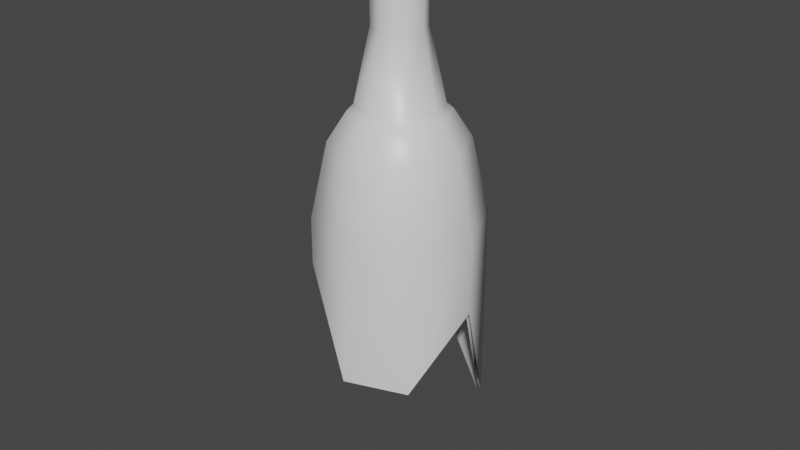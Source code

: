 # Source: bottle-1.blend  (saved by Blender 2.90.8; exported with 4.5.12 LTS)
import bpy
from mathutils import Matrix  # noqa: F401  (used for matrix-valued properties, if any)

bpy.ops.wm.read_factory_settings(use_empty=True)
scene = bpy.context.scene
scene.name = 'Scene'

# ---- collections
col_collection = bpy.data.collections.new('Collection'); scene.collection.children.link(col_collection)
col_collection_2 = bpy.data.collections.new('Collection 2'); scene.collection.children.link(col_collection_2)

# ---- materials (node trees are filled in below, after node groups)
mat_material = bpy.data.materials.new('Material')
mat_material.alpha_threshold = 0.0
mat_material.use_transparent_shadow = False
mat_material.line_color = (0.0, 0.0, 0.0, 1.0)

# ---- material node trees
mat_material.use_nodes = True; mat_material.node_tree.nodes.clear()
_N = mat_material.node_tree.nodes; _L = mat_material.node_tree.links
n0 = _N.new('ShaderNodeOutputMaterial'); n0.name = 'Material Output'; n0.location = (300, 300)
n1 = _N.new('ShaderNodeBsdfPrincipled'); n1.name = 'Principled BSDF'; n1.location = (10, 300)
n1.distribution = 'GGX'
n1.subsurface_method = 'BURLEY'
n1.inputs[2].default_value = 0.4
n1.inputs[3].default_value = 1.45
n1.inputs[27].default_value = (0.0, 0.0, 0.0, 1.0)
n1.inputs[28].default_value = 1.0
_L.new(n1.outputs[0], n0.inputs[0])
n0.is_active_output = True

# ---- world
world_world = bpy.data.worlds.new('World'); scene.world = world_world
world_world.use_nodes = True; world_world.node_tree.nodes.clear()
_N = world_world.node_tree.nodes; _L = world_world.node_tree.links
n0 = _N.new('ShaderNodeOutputWorld'); n0.name = 'World Output'; n0.location = (300, 300)
n1 = _N.new('ShaderNodeBackground'); n1.name = 'Background'; n1.location = (10, 300)
n1.inputs[0].default_value = (0.05088, 0.05088, 0.05088, 1.0)
_L.new(n1.outputs[0], n0.inputs[0])
n0.is_active_output = True
world_world.color = (0.05088, 0.05088, 0.05088)
world_world.use_sun_shadow = False
world_world.sun_shadow_jitter_overblur = 0.0

# ---- meshes
me_cube = bpy.data.meshes.new('Cube')
me_cube.from_pydata([(-4.244e-08, 0.223, 0.8182), (0.1577, 0.1577, 0.8182), (0.223, -4.919e-09, 0.8182), (0.1577, -0.1577, 0.8182), (-6.194e-08, -0.223, 0.8182), (-0.1577, -0.1577, 0.8182), (-0.223, 7.489e-09, 0.8182), (-0.1577, 0.1577, 0.8182), (-5.495e-08, 0.1124, 1.115), (-0.07951, 0.07951, 1.115), (-0.1124, 4.387e-09, 1.115), (-0.07951, -0.07951, 1.115), (-6.478e-08, -0.1124, 1.115), (0.07951, -0.07951, 1.115), (0.1124, -1.869e-09, 1.115), (0.07951, 0.07951, 1.115), (-9.943e-08, 0.06993, 1.309), (-0.04945, 0.04945, 1.309), (-0.06993, 3.433e-09, 1.309), (-0.04945, -0.04945, 1.309), (-1.055e-07, -0.06993, 1.309), (0.04945, -0.04945, 1.309), (0.06993, -4.583e-10, 1.309), (0.04945, 0.04945, 1.309), (-9.935e-08, 0.07093, 1.53), (-0.05016, 0.05016, 1.53), (-0.07093, 3.455e-09, 1.53), (-0.05016, -0.05016, 1.53), (-1.055e-07, -0.07093, 1.53), (0.05016, -0.05016, 1.53), (0.07093, -4.914e-10, 1.53), (0.05016, 0.05016, 1.53), (-9.864e-08, 0.08109, 1.538), (-0.05734, 0.05734, 1.538), (-0.08109, 3.683e-09, 1.538), (-0.05734, -0.05734, 1.538), (-1.057e-07, -0.08109, 1.538), (0.05734, -0.05734, 1.538), (0.08109, -8.286e-10, 1.538), (0.05734, 0.05734, 1.538), (-7.658e-08, 0.08109, 1.593), (-0.05734, 0.05734, 1.593), (-0.08109, 3.683e-09, 1.593), (-0.05734, -0.05734, 1.593), (-8.367e-08, -0.08109, 1.593), (0.05734, -0.05734, 1.593), (0.08109, -8.286e-10, 1.593), (0.05734, 0.05734, 1.593), (0.05734, -0.05734, 1.578), (-8.993e-08, -0.08109, 1.578), (-0.05734, -0.05734, 1.578), (-0.08109, 3.683e-09, 1.578), (-0.05734, 0.05734, 1.578), (-8.284e-08, 0.08109, 1.578), (0.05734, 0.05734, 1.578), (0.08109, -8.286e-10, 1.578), (-7.789e-08, 0.06878, 1.593), (-0.04864, 0.04864, 1.593), (-0.06878, 3.69e-09, 1.593), (-0.04864, -0.04864, 1.593), (-8.391e-08, -0.06878, 1.593), (0.04864, -0.04864, 1.593), (0.06878, -1.373e-10, 1.593), (0.04864, 0.04864, 1.593), (-1.016e-07, -0.08109, 1.549), (-0.08109, 3.683e-09, 1.549), (-9.45e-08, 0.08109, 1.549), (0.05734, 0.05734, 1.549), (0.05734, -0.05734, 1.549), (-0.05734, -0.05734, 1.549), (-0.05734, 0.05734, 1.549), (0.08109, -8.286e-10, 1.549), (-1.055e-07, -0.07087, 1.516), (-0.05011, -0.05011, 1.516), (-0.07087, 3.454e-09, 1.516), (-0.05011, 0.05011, 1.516), (0.05011, 0.05011, 1.516), (0.07087, -4.893e-10, 1.516), (0.05011, -0.05011, 1.516), (-9.935e-08, 0.07087, 1.516), (-0.1261, 0.1261, 1.025), (-0.09105, 0.09105, 1.102), (-0.1784, 6.736e-09, 1.025), (-0.1288, 5.023e-09, 1.102), (-0.1261, -0.1261, 1.025), (-0.09105, -0.09105, 1.102), (-6.333e-08, -0.1784, 1.025), (-6.445e-08, -0.1288, 1.102), (0.1261, -0.1261, 1.025), (0.09105, -0.09105, 1.102), (0.1784, -3.189e-09, 1.025), (0.1288, -2.14e-09, 1.102), (-5.319e-08, 0.1288, 1.102), (-4.774e-08, 0.1784, 1.025), (0.1261, 0.1261, 1.025), (0.09105, 0.09105, 1.102), (0.1577, -0.1577, 0.4265), (0.223, -4.919e-09, 0.6146), (-6.194e-08, -0.223, 0.433), (-0.223, 7.489e-09, 0.7874), (-0.1577, -0.1577, 0.6913), (-0.1577, 0.1577, 0.5059), (0.1577, 0.1577, 0.2718), (-4.244e-08, 0.223, 0.4245)], [], [(85, 87, 12, 11), (92, 81, 9, 8), (81, 83, 10, 9), (95, 92, 8, 15), (89, 91, 14, 13), (83, 85, 11, 10), (87, 89, 13, 12), (0, 7, 80, 93), (1, 0, 93, 94), (14, 15, 23, 22), (6, 5, 84, 82), (2, 1, 94, 90), (4, 3, 88, 86), (5, 4, 86, 84), (91, 95, 15, 14), (3, 2, 90, 88), (73, 72, 28, 27), (12, 13, 21, 20), (10, 11, 19, 18), (8, 9, 17, 16), (15, 8, 16, 23), (13, 14, 22, 21), (11, 12, 20, 19), (9, 10, 18, 17), (31, 24, 32, 39), (75, 74, 26, 25), (77, 76, 31, 30), (72, 78, 29, 28), (74, 73, 27, 26), (79, 75, 25, 24), (76, 79, 24, 31), (78, 77, 30, 29), (49, 48, 45, 44), (29, 30, 38, 37), (27, 28, 36, 35), (25, 26, 34, 33), (30, 31, 39, 38), (28, 29, 37, 36), (26, 27, 35, 34), (24, 25, 33, 32), (46, 47, 63, 62), (51, 50, 43, 42), (53, 52, 41, 40), (54, 53, 40, 47), (48, 55, 46, 45), (50, 49, 44, 43), (52, 51, 42, 41), (55, 54, 47, 46), (71, 67, 54, 55), (70, 65, 51, 52), (69, 64, 49, 50), (68, 71, 55, 48), (67, 66, 53, 54), (66, 70, 52, 53), (65, 69, 50, 51), (64, 68, 48, 49), (63, 56, 57, 58, 59, 60, 61, 62), (44, 45, 61, 60), (42, 43, 59, 58), (40, 41, 57, 56), (47, 40, 56, 63), (45, 46, 62, 61), (43, 44, 60, 59), (41, 42, 58, 57), (36, 37, 68, 64), (34, 35, 69, 65), (32, 33, 70, 66), (39, 32, 66, 67), (37, 38, 71, 68), (35, 36, 64, 69), (33, 34, 65, 70), (38, 39, 67, 71), (21, 22, 77, 78), (23, 16, 79, 76), (16, 17, 75, 79), (18, 19, 73, 74), (20, 21, 78, 72), (22, 23, 76, 77), (17, 18, 74, 75), (19, 20, 72, 73), (93, 80, 81, 92), (80, 82, 83, 81), (82, 84, 85, 83), (84, 86, 87, 85), (86, 88, 89, 87), (88, 90, 91, 89), (90, 94, 95, 91), (94, 93, 92, 95), (7, 6, 82, 80), (98, 96, 3, 4), (96, 97, 2, 3), (100, 98, 4, 5), (99, 100, 5, 6), (101, 99, 6, 7), (97, 102, 1, 2), (102, 103, 0, 1), (103, 101, 7, 0)])
me_cube.polygons.foreach_set('use_smooth', [True] * 97)
_uv = me_cube.uv_layers.new(name='UVMap')
_uv.uv.foreach_set('vector', [0.375, 1.0, 0.5, 1.0, 0.5, 1.0, 0.375, 1.0, 0.0, 1.0, 0.125, 1.0, 0.125, 1.0, 0.0, 1.0, 0.125, 1.0, 0.25, 1.0, 0.25, 1.0, 0.125, 1.0, 0.875, 1.0, 1.0, 1.0, 1.0, 1.0, 0.875, 1.0, 0.625, 1.0, 0.75, 1.0, 0.75, 1.0, 0.625, 1.0, 0.25, 1.0, 0.375, 1.0, 0.375, 1.0, 0.25, 1.0, 0.5, 1.0, 0.625, 1.0, 0.625, 1.0, 0.5, 1.0, 0.0, 1.0, 0.125, 1.0, 0.125, 1.0, 0.0, 1.0, 0.875, 1.0, 1.0, 1.0, 1.0, 1.0, 0.875, 1.0, 0.75, 1.0, 0.875, 1.0, 0.875, 1.0, 0.75, 1.0, 0.25, 1.0, 0.375, 1.0, 0.375, 1.0, 0.25, 1.0, 0.75, 1.0, 0.875, 1.0, 0.875, 1.0, 0.75, 1.0, 0.5, 1.0, 0.625, 1.0, 0.625, 1.0, 0.5, 1.0, 0.375, 1.0, 0.5, 1.0, 0.5, 1.0, 0.375, 1.0, 0.75, 1.0, 0.875, 1.0, 0.875, 1.0, 0.75, 1.0, 0.625, 1.0, 0.75, 1.0, 0.75, 1.0, 0.625, 1.0, 0.375, 1.0, 0.5, 1.0, 0.5, 1.0, 0.375, 1.0, 0.5, 1.0, 0.625, 1.0, 0.625, 1.0, 0.5, 1.0, 0.25, 1.0, 0.375, 1.0, 0.375, 1.0, 0.25, 1.0, 0.0, 1.0, 0.125, 1.0, 0.125, 1.0, 0.0, 1.0, 0.875, 1.0, 1.0, 1.0, 1.0, 1.0, 0.875, 1.0, 0.625, 1.0, 0.75, 1.0, 0.75, 1.0, 0.625, 1.0, 0.375, 1.0, 0.5, 1.0, 0.5, 1.0, 0.375, 1.0, 0.125, 1.0, 0.25, 1.0, 0.25, 1.0, 0.125, 1.0, 0.875, 1.0, 1.0, 1.0, 1.0, 1.0, 0.875, 1.0, 0.125, 1.0, 0.25, 1.0, 0.25, 1.0, 0.125, 1.0, 0.75, 1.0, 0.875, 1.0, 0.875, 1.0, 0.75, 1.0, 0.5, 1.0, 0.625, 1.0, 0.625, 1.0, 0.5, 1.0, 0.25, 1.0, 0.375, 1.0, 0.375, 1.0, 0.25, 1.0, 0.0, 1.0, 0.125, 1.0, 0.125, 1.0, 0.0, 1.0, 0.875, 1.0, 1.0, 1.0, 1.0, 1.0, 0.875, 1.0, 0.625, 1.0, 0.75, 1.0, 0.75, 1.0, 0.625, 1.0, 0.5, 1.0, 0.625, 1.0, 0.625, 1.0, 0.5, 1.0, 0.625, 1.0, 0.75, 1.0, 0.75, 1.0, 0.625, 1.0, 0.375, 1.0, 0.5, 1.0, 0.5, 1.0, 0.375, 1.0, 0.125, 1.0, 0.25, 1.0, 0.25, 1.0, 0.125, 1.0, 0.75, 1.0, 0.875, 1.0, 0.875, 1.0, 0.75, 1.0, 0.5, 1.0, 0.625, 1.0, 0.625, 1.0, 0.5, 1.0, 0.25, 1.0, 0.375, 1.0, 0.375, 1.0, 0.25, 1.0, 0.0, 1.0, 0.125, 1.0, 0.125, 1.0, 0.0, 1.0, 0.75, 1.0, 0.875, 1.0, 0.875, 1.0, 0.75, 1.0, 0.25, 1.0, 0.375, 1.0, 0.375, 1.0, 0.25, 1.0, 0.0, 1.0, 0.125, 1.0, 0.125, 1.0, 0.0, 1.0, 0.875, 1.0, 1.0, 1.0, 1.0, 1.0, 0.875, 1.0, 0.625, 1.0, 0.75, 1.0, 0.75, 1.0, 0.625, 1.0, 0.375, 1.0, 0.5, 1.0, 0.5, 1.0, 0.375, 1.0, 0.125, 1.0, 0.25, 1.0, 0.25, 1.0, 0.125, 1.0, 0.75, 1.0, 0.875, 1.0, 0.875, 1.0, 0.75, 1.0, 0.75, 1.0, 0.875, 1.0, 0.875, 1.0, 0.75, 1.0, 0.125, 1.0, 0.25, 1.0, 0.25, 1.0, 0.125, 1.0, 0.375, 1.0, 0.5, 1.0, 0.5, 1.0, 0.375, 1.0, 0.625, 1.0, 0.75, 1.0, 0.75, 1.0, 0.625, 1.0, 0.875, 1.0, 1.0, 1.0, 1.0, 1.0, 0.875, 1.0, 0.0, 1.0, 0.125, 1.0, 0.125, 1.0, 0.0, 1.0, 0.25, 1.0, 0.375, 1.0, 0.375, 1.0, 0.25, 1.0, 0.5, 1.0, 0.625, 1.0, 0.625, 1.0, 0.5, 1.0, 0.4197, 0.4197, 0.25, 0.49, 0.08029, 0.4197, 0.01, 0.25, 0.08029, 0.08029, 0.25, 0.01, 0.4197, 0.08029, 0.49, 0.25, 0.5, 1.0, 0.625, 1.0, 0.625, 1.0, 0.5, 1.0, 0.25, 1.0, 0.375, 1.0, 0.375, 1.0, 0.25, 1.0, 0.0, 1.0, 0.125, 1.0, 0.125, 1.0, 0.0, 1.0, 0.875, 1.0, 1.0, 1.0, 1.0, 1.0, 0.875, 1.0, 0.625, 1.0, 0.75, 1.0, 0.75, 1.0, 0.625, 1.0, 0.375, 1.0, 0.5, 1.0, 0.5, 1.0, 0.375, 1.0, 0.125, 1.0, 0.25, 1.0, 0.25, 1.0, 0.125, 1.0, 0.5, 1.0, 0.625, 1.0, 0.625, 1.0, 0.5, 1.0, 0.25, 1.0, 0.375, 1.0, 0.375, 1.0, 0.25, 1.0, 0.0, 1.0, 0.125, 1.0, 0.125, 1.0, 0.0, 1.0, 0.875, 1.0, 1.0, 1.0, 1.0, 1.0, 0.875, 1.0, 0.625, 1.0, 0.75, 1.0, 0.75, 1.0, 0.625, 1.0, 0.375, 1.0, 0.5, 1.0, 0.5, 1.0, 0.375, 1.0, 0.125, 1.0, 0.25, 1.0, 0.25, 1.0, 0.125, 1.0, 0.75, 1.0, 0.875, 1.0, 0.875, 1.0, 0.75, 1.0, 0.625, 1.0, 0.75, 1.0, 0.75, 1.0, 0.625, 1.0, 0.875, 1.0, 1.0, 1.0, 1.0, 1.0, 0.875, 1.0, 0.0, 1.0, 0.125, 1.0, 0.125, 1.0, 0.0, 1.0, 0.25, 1.0, 0.375, 1.0, 0.375, 1.0, 0.25, 1.0, 0.5, 1.0, 0.625, 1.0, 0.625, 1.0, 0.5, 1.0, 0.75, 1.0, 0.875, 1.0, 0.875, 1.0, 0.75, 1.0, 0.125, 1.0, 0.25, 1.0, 0.25, 1.0, 0.125, 1.0, 0.375, 1.0, 0.5, 1.0, 0.5, 1.0, 0.375, 1.0, 0.0, 1.0, 0.125, 1.0, 0.125, 1.0, 0.0, 1.0, 0.125, 1.0, 0.25, 1.0, 0.25, 1.0, 0.125, 1.0, 0.25, 1.0, 0.375, 1.0, 0.375, 1.0, 0.25, 1.0, 0.375, 1.0, 0.5, 1.0, 0.5, 1.0, 0.375, 1.0, 0.5, 1.0, 0.625, 1.0, 0.625, 1.0, 0.5, 1.0, 0.625, 1.0, 0.75, 1.0, 0.75, 1.0, 0.625, 1.0, 0.75, 1.0, 0.875, 1.0, 0.875, 1.0, 0.75, 1.0, 0.875, 1.0, 1.0, 1.0, 1.0, 1.0, 0.875, 1.0, 0.125, 1.0, 0.25, 1.0, 0.25, 1.0, 0.125, 1.0, 0.5, 0.7714, 0.625, 0.7675, 0.625, 1.0, 0.5, 1.0, 0.625, 0.7675, 0.75, 0.8792, 0.75, 1.0, 0.625, 1.0, 0.375, 0.9247, 0.5, 0.7714, 0.5, 1.0, 0.375, 1.0, 0.25, 0.9817, 0.375, 0.9247, 0.375, 1.0, 0.25, 1.0, 0.125, 0.8147, 0.25, 0.9817, 0.25, 1.0, 0.125, 1.0, 0.75, 0.8792, 0.875, 0.6758, 0.875, 1.0, 0.75, 1.0, 0.875, 0.6758, 1.0, 0.7664, 1.0, 1.0, 0.875, 1.0, 0.0, 0.7664, 0.125, 0.8147, 0.125, 1.0, 0.0, 1.0])
me_cube.materials.append(mat_material)
me_cube.use_remesh_preserve_volume = False
me_cube.use_remesh_preserve_attributes = False
me_cube.use_mirror_vertex_groups = False
me_cube.update()
me_cube_001 = bpy.data.meshes.new('Cube.001')
me_cube_001.from_pydata([(-2.98e-08, 0.1292, -0.01425), (-4.244e-08, 0.223, 0.07247), (-3.865e-08, 0.1955, 0.01115), (0.09133, 0.09133, -0.01425), (0.1577, 0.1577, 0.07247), (0.1383, 0.1383, 0.01115), (0.1292, -3.725e-09, -0.01425), (0.223, -4.919e-09, 0.07247), (0.1955, -4.657e-09, 0.01115), (0.09133, -0.09133, -0.01425), (0.1577, -0.1577, 0.07247), (0.1383, -0.1383, 0.01115), (-8.568e-08, -0.1292, -0.01425), (-6.194e-08, -0.223, 0.07247), (-6.845e-08, -0.1955, 0.01115), (-0.09133, -0.09133, -0.01425), (-0.1577, -0.1577, 0.07247), (-0.1383, -0.1383, 0.01115), (-0.1292, 0.0, -0.01425), (-0.223, 7.489e-09, 0.07247), (-0.1955, 5.588e-09, 0.01115), (-0.09133, 0.09133, -0.01425), (-0.1577, 0.1577, 0.07247), (-0.1383, 0.1383, 0.01115), (0.1577, -0.1577, 0.4265), (0.223, -4.919e-09, 0.6146), (-6.194e-08, -0.223, 0.433), (-0.223, 7.489e-09, 0.7874), (-0.1577, -0.1577, 0.6913), (-0.1577, 0.1577, 0.5059), (0.1577, 0.1577, 0.2718), (-4.244e-08, 0.223, 0.4245)], [], [(22, 29, 31, 1), (7, 25, 24, 10), (10, 24, 26, 13), (13, 26, 28, 16), (16, 28, 27, 19), (19, 27, 29, 22), (4, 30, 25, 7), (1, 31, 30, 4), (1, 4, 5, 2), (2, 5, 3, 0), (4, 7, 8, 5), (5, 8, 6, 3), (7, 10, 11, 8), (8, 11, 9, 6), (10, 13, 14, 11), (11, 14, 12, 9), (13, 16, 17, 14), (14, 17, 15, 12), (16, 19, 20, 17), (17, 20, 18, 15), (19, 22, 23, 20), (20, 23, 21, 18), (22, 1, 2, 23), (23, 2, 0, 21), (0, 3, 6, 9, 12, 15, 18, 21)])
me_cube_001.polygons.foreach_set('use_smooth', [True] * 25)
_uv = me_cube_001.uv_layers.new(name='UVMap')
_uv.uv.foreach_set('vector', [0.125, 0.5575, 0.125, 0.8147, 0.0, 0.7664, 0.0, 0.5575, 0.75, 0.5575, 0.75, 0.8792, 0.625, 0.7675, 0.625, 0.5575, 0.625, 0.5575, 0.625, 0.7675, 0.5, 0.7714, 0.5, 0.5575, 0.5, 0.5575, 0.5, 0.7714, 0.375, 0.9247, 0.375, 0.5575, 0.375, 0.5575, 0.375, 0.9247, 0.25, 0.9817, 0.25, 0.5575, 0.25, 0.5575, 0.25, 0.9817, 0.125, 0.8147, 0.125, 0.5575, 0.875, 0.5575, 0.875, 0.6758, 0.75, 0.8792, 0.75, 0.5575, 1.0, 0.5575, 1.0, 0.7664, 0.875, 0.6758, 0.875, 0.5575, 1.0, 0.5575, 0.875, 0.5575, 0.8827, 0.5, 0.9923, 0.5, 0.7605, 0.4857, 0.9092, 0.424, 0.8483, 0.3483, 0.75, 0.389, 0.875, 0.5575, 0.75, 0.5575, 0.7577, 0.5, 0.8673, 0.5, 0.924, 0.4092, 0.9857, 0.2605, 0.889, 0.25, 0.8483, 0.3483, 0.75, 0.5575, 0.625, 0.5575, 0.6327, 0.5, 0.7423, 0.5, 0.9857, 0.2395, 0.924, 0.09075, 0.8483, 0.1517, 0.889, 0.25, 0.625, 0.5575, 0.5, 0.5575, 0.5077, 0.5, 0.6173, 0.5, 0.9092, 0.07596, 0.7605, 0.01433, 0.75, 0.111, 0.8483, 0.1517, 0.5, 0.5575, 0.375, 0.5575, 0.3827, 0.5, 0.4923, 0.5, 0.7395, 0.01433, 0.5908, 0.07596, 0.6517, 0.1517, 0.75, 0.111, 0.375, 0.5575, 0.25, 0.5575, 0.2577, 0.5, 0.3673, 0.5, 0.576, 0.09075, 0.5143, 0.2395, 0.611, 0.25, 0.6517, 0.1517, 0.25, 0.5575, 0.125, 0.5575, 0.1327, 0.5, 0.2423, 0.5, 0.5143, 0.2605, 0.576, 0.4092, 0.6517, 0.3483, 0.611, 0.25, 0.125, 0.5575, 0.0, 0.5575, 0.007705, 0.5, 0.1173, 0.5, 0.5908, 0.424, 0.7395, 0.4857, 0.75, 0.389, 0.6517, 0.3483, 0.75, 0.389, 0.8483, 0.3483, 0.889, 0.25, 0.8483, 0.1517, 0.75, 0.111, 0.6517, 0.1517, 0.611, 0.25, 0.6517, 0.3483])
me_cube_001.materials.append(mat_material)
me_cube_001.use_remesh_preserve_volume = False
me_cube_001.use_remesh_preserve_attributes = False
me_cube_001.use_mirror_vertex_groups = False
me_cube_001.update()

# ---- objects
ob_cube = bpy.data.objects.new('Cube', me_cube)
ob_cube_001 = bpy.data.objects.new('Cube.001', me_cube_001)

# ---- transforms, parenting, visibility, modifiers, constraints
ob_cube.location = (0.0, 0.0, 0.0)
ob_cube.lock_rotations_4d = False
ob_cube.empty_display_type = 'ARROWS'
ob_cube.lineart.crease_threshold = 0.0
_m = ob_cube.modifiers.new('Solidify', 'SOLIDIFY')
_m.use_rim = False
ob_cube_001.location = (0.0, 0.0, 0.0)
ob_cube_001.lock_rotations_4d = False
ob_cube_001.empty_display_type = 'ARROWS'
ob_cube_001.lineart.crease_threshold = 0.0

# ---- collection membership
col_collection.objects.link(ob_cube)
col_collection_2.objects.link(ob_cube_001)
def _layer_coll(name, lc=None):
    lc = lc or bpy.context.view_layer.layer_collection
    for c in lc.children:
        if c.name == name: return c
        r = _layer_coll(name, c)
        if r: return r
_layer_coll('Collection 2').exclude = True

# ---- scene / render settings (as saved in the file)
scene.frame_start = 1; scene.frame_end = 250; scene.frame_set(1)
scene.render.engine = 'BLENDER_EEVEE_NEXT'
scene.cycles.use_denoising = False
scene.cycles.samples = 128
scene.cycles.sampling_pattern = 'TABULATED_SOBOL'
scene.cycles.use_adaptive_sampling = False
scene.cycles.use_light_tree = False
scene.view_settings.view_transform = 'Filmic'
bpy.context.view_layer.update()

# ---- added for rendering (the .blend has no active camera and no usable light): camera, sun
cam_auto = bpy.data.cameras.new('AutoCamera')
cam_auto.lens = 50.0
cam_auto.sensor_width = 36.0
cam_auto.clip_end = 1000.0
ob_auto_camera = bpy.data.objects.new('AutoCamera', cam_auto)
scene.collection.objects.link(ob_auto_camera)
ob_auto_camera.location = (1.59785, -1.91741, 2.06785)
ob_auto_camera.rotation_euler = (1.09748, -7.21219e-08, 0.694738)
scene.camera = ob_auto_camera
light_auto_sun = bpy.data.lights.new('AutoSun', 'SUN')
light_auto_sun.energy = 3.0
light_auto_sun.angle = 0.0523599
ob_auto_sun = bpy.data.objects.new('AutoSun', light_auto_sun)
scene.collection.objects.link(ob_auto_sun)
ob_auto_sun.rotation_euler = (0.872665, 0.174533, 0.523599)
bpy.context.view_layer.update()

